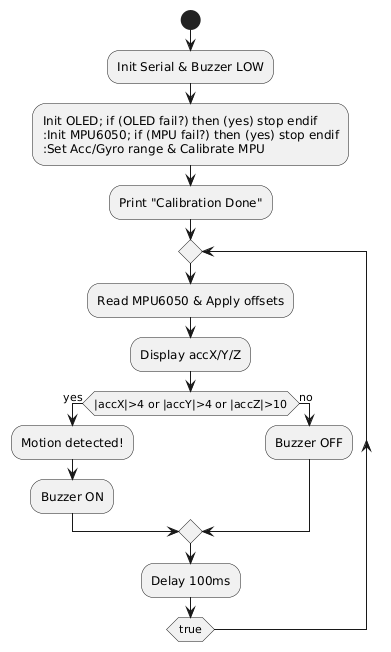

The diagram above was rendered by PlantUML. Its source (embedded in the PNG):
@startuml
start

:Init Serial & Buzzer LOW;
:Init OLED; if (OLED fail?) then (yes) stop endif
:Init MPU6050; if (MPU fail?) then (yes) stop endif
:Set Acc/Gyro range & Calibrate MPU;
:Print "Calibration Done";

repeat
  :Read MPU6050 & Apply offsets;
  :Display accX/Y/Z;
  if (|accX|>4 or |accY|>4 or |accZ|>10) then (yes)
    :Motion detected!;
    :Buzzer ON;
  else (no)
    :Buzzer OFF;
  endif
  :Delay 100ms;
repeat while (true)
@enduml